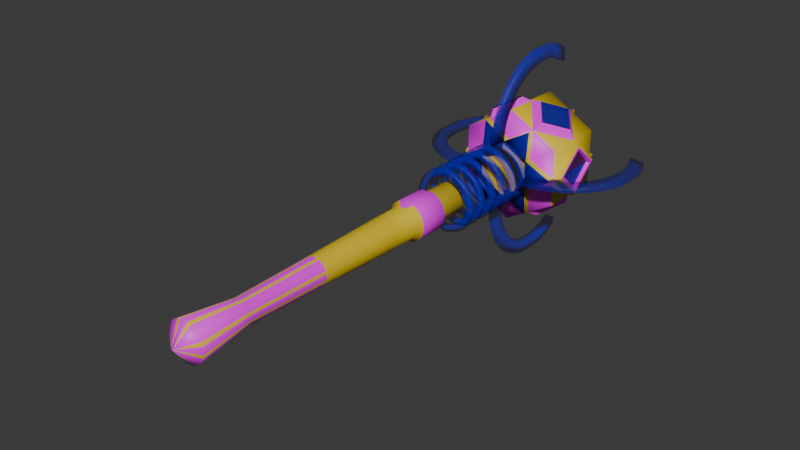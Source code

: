 # Source: healing_staff_v1.blend  (saved by Blender 4.3.34; exported with 4.5.12 LTS)
import bpy
from mathutils import Matrix  # noqa: F401  (used for matrix-valued properties, if any)

bpy.ops.wm.read_factory_settings(use_empty=True)
scene = bpy.context.scene
scene.name = 'c_claidheamohmor'

# ---- collections
col_healing_staff_1 = bpy.data.collections.new('healing_staff_1'); scene.collection.children.link(col_healing_staff_1)

# ---- images (referenced by path relative to the original .blend; pixels are not part of the script)
import os
ASSET_DIR = os.environ.get("B2B_ASSET_DIR", "")  # directory of the original .blend (textures are referenced by path, not embedded)
HERE = os.path.dirname(os.path.abspath(__file__))  # packed textures are extracted next to this script under _unpacked/

def load_image(name, relpath, width, height, colorspace="sRGB"):
    """Load a texture the original file referenced (path relative to the .blend, or extracted next to this script)."""
    p = next((c for c in (os.path.join(HERE, relpath), os.path.join(ASSET_DIR, relpath)) if relpath and os.path.exists(c)), "")
    if p:
        img = bpy.data.images.load(p, check_existing=True)
        img.name = name
    else:  # same state as the original file: an image datablock whose file is absent (Cycles renders it pink)
        img = bpy.data.images.new(name, width, height)
        img.source = "FILE"
        img.filepath = "//" + (relpath or name)
    img.colorspace_settings.name = colorspace
    return img
img_painted_wood_01_png = load_image('painted_wood_01.png', 'painted_wood_01.png', 1024, 1024, 'sRGB')

# ---- materials (node trees are filled in below, after node groups)
mat_painted_wood_01 = bpy.data.materials.new('painted_wood_01')
mat_painted_wood_01.diffuse_color = (1.0, 1.0, 1.0, 1.0)
mat_gold_player = bpy.data.materials.new('gold_player')
mat_gold_player.use_transparent_shadow = False
mat_blue = bpy.data.materials.new('blue')
mat_blue.use_transparent_shadow = False

# ---- material node trees
mat_painted_wood_01.use_nodes = True; mat_painted_wood_01.node_tree.nodes.clear()
_N = mat_painted_wood_01.node_tree.nodes; _L = mat_painted_wood_01.node_tree.links
n0 = _N.new('ShaderNodeBsdfPrincipled'); n0.name = 'Principled BSDF'; n0.location = (10, 300)
n1 = _N.new('ShaderNodeOutputMaterial'); n1.name = 'Material Output'; n1.location = (300, 300)
n2 = _N.new('ShaderNodeTexImage'); n2.name = 'Image Texture'; n2.location = (-603, 198)
n2.image = img_painted_wood_01_png
_L.new(n0.outputs[0], n1.inputs[0])
_L.new(n2.outputs[0], n0.inputs[0])
n1.is_active_output = True
mat_gold_player.use_nodes = True; mat_gold_player.node_tree.nodes.clear()
_N = mat_gold_player.node_tree.nodes; _L = mat_gold_player.node_tree.links
n0 = _N.new('ShaderNodeBsdfPrincipled'); n0.name = 'Principled BSDF'; n0.location = (10, 300)
n0.inputs[0].default_value = (0.8004, 0.5685, 0.0127, 1.0)
n1 = _N.new('ShaderNodeOutputMaterial'); n1.name = 'Material Output'; n1.location = (300, 300)
_L.new(n0.outputs[0], n1.inputs[0])
n1.is_active_output = True
mat_blue.use_nodes = True; mat_blue.node_tree.nodes.clear()
_N = mat_blue.node_tree.nodes; _L = mat_blue.node_tree.links
n0 = _N.new('ShaderNodeBsdfPrincipled'); n0.name = 'Principled BSDF'; n0.location = (10, 300)
n0.inputs[0].default_value = (0.0, 0.0, 0.8003, 1.0)
n0.inputs[4].default_value = 0.3789
n1 = _N.new('ShaderNodeOutputMaterial'); n1.name = 'Material Output'; n1.location = (300, 300)
_L.new(n0.outputs[0], n1.inputs[0])
n1.is_active_output = True

# ---- world
world_world = bpy.data.worlds.new('World'); scene.world = world_world
world_world.use_nodes = True; world_world.node_tree.nodes.clear()
_N = world_world.node_tree.nodes; _L = world_world.node_tree.links
n0 = _N.new('ShaderNodeOutputWorld'); n0.name = 'World Output'; n0.location = (300, 300)
n1 = _N.new('ShaderNodeBackground'); n1.name = 'Background'; n1.location = (10, 300)
n1.inputs[0].default_value = (0.05088, 0.05088, 0.05088, 1.0)
_L.new(n1.outputs[0], n0.inputs[0])
n0.is_active_output = True
world_world.color = (0.05088, 0.05088, 0.05088)
world_world.use_sun_shadow = False
world_world.sun_shadow_jitter_overblur = 0.0

# ---- meshes
me_healing_staff_1 = bpy.data.meshes.new('healing_staff_1')
me_healing_staff_1.from_pydata([(0.0, 1.625, 1.17), (0.198, -4.645, 0.9956), (0.2283, 1.625, 1.148), (0.3885, -4.645, 0.9378), (0.4477, 1.625, 1.081), (0.637, -10.65, 0.637), (0.7811, -14.64, 1.169), (0.9942, -14.64, 0.9942), (0.564, -4.645, 0.844), (0.65, 1.625, 0.9728), (0.9008, -10.65, 0.0), (0.7178, -4.645, 0.7178), (0.8273, 1.625, 0.8273), (0.844, -4.645, 0.564), (0.9728, 1.625, 0.65), (0.8835, -10.65, 0.1757), (1.299, -14.64, 0.538), (1.379, -14.64, 0.2743), (0.9378, -4.645, 0.3885), (1.081, 1.625, 0.4477), (0.0, -10.65, 0.9008), (0.1757, -10.65, 0.8835), (0.9956, -4.645, 0.198), (1.148, 1.625, 0.2283), (0.749, -10.65, 0.5005), (0.8323, -10.65, 0.3447), (1.015, -4.645, 0.0), (1.17, 1.625, 0.0), (0.3447, -10.65, 0.8323), (0.2743, -14.64, 1.379), (0.538, -14.64, 1.299), (0.5005, -10.65, 0.749), (1.169, -14.64, 0.7811), (1.406, -14.64, 0.0), (0.0, -14.64, 1.406), (0.4477, 6.625, 1.081), (0.65, 8.625, 0.9728), (0.4477, 8.625, 1.081), (1.17, 6.625, 0.0), (1.17, 8.625, 0.0), (0.8273, 6.625, 0.8273), (0.9728, 8.625, 0.65), (0.8273, 8.625, 0.8273), (1.342, 4.019, 0.5558), (1.424, 6.231, 0.2833), (1.342, 6.231, 0.5558), (0.2283, 6.625, 1.148), (0.5558, 6.231, 1.342), (0.8069, 4.019, 1.208), (1.027, 6.231, 1.027), (0.8069, 6.231, 1.208), (1.424, 4.019, 0.2833), (1.452, 6.231, 0.0), (0.2283, 8.625, 1.148), (1.081, 6.625, 0.4477), (1.148, 8.625, 0.2283), (1.081, 8.625, 0.4477), (0.65, 6.625, 0.9728), (0.0, 6.625, 1.17), (0.0, 8.625, 1.17), (0.9728, 6.625, 0.65), (1.027, 4.019, 1.027), (1.208, 6.231, 0.8069), (0.0, 3.625, 1.17), (0.03969, -15.64, 0.0), (0.0, -15.64, 0.0), (1.208, 4.019, 0.8069), (0.5558, 4.019, 1.342), (1.148, 6.625, 0.2283), (1.452, 4.019, 0.0), (1.17, 3.625, 0.0), (1.081, 3.625, 0.4477), (0.9728, 3.625, 0.65), (0.65, 3.625, 0.9728), (0.4477, 3.625, 1.081), (1.148, 3.625, 0.2283), (0.8273, 3.625, 0.8273), (0.2283, 3.625, 1.148), (0.0, 15.27, -0.000569), (1.853, 15.5, 0.0), (1.852, 15.5, 1.069), (3.705, 15.74, -0.000567), (1.857, 20.92, 0.0), (3.705, 20.68, -0.000569), (0.0, 15.5, 2.139), (3.705, 18.21, 2.139), (1.852, 15.74, 3.208), (3.705, 15.74, 2.139), (3.705, 20.68, 2.139), (1.852, 20.91, 1.069), (1.852, 20.68, 3.208), (0.0, 20.68, 4.278), (0.0, 18.21, 4.278), (0.0, 21.15, -0.000569), (0.0, 20.91, 2.139), (1.861, 15.24, 3.208), (0.008427, 15.0, 2.139), (1.861, 15.0, 1.069), (1.861, 15.0, 0.0), (3.713, 15.24, -0.000569), (0.0, 15.74, 4.278), (1.865, 21.42, 0.0), (1.861, 21.41, 1.069), (3.713, 21.18, -0.000569), (0.008427, 21.41, 2.139), (1.861, 21.18, 3.208), (3.948, 15.74, -0.000567), (3.948, 18.21, 2.139), (3.948, 20.68, -0.000569), (4.205, 16.13, -0.000567), (4.205, 18.21, 1.798), (4.205, 20.29, -0.000567), (4.205, 18.21, 1.496), (4.205, 19.94, -0.000567), (4.205, 16.48, -0.000567), (0.8064, 18.21, 4.39), (2.103, 19.94, 3.641), (0.6564, 18.21, 4.13), (1.953, 19.94, 3.382), (3.399, 18.21, 2.893), (2.103, 16.48, 3.641), (3.249, 18.21, 2.633), (1.953, 16.48, 3.382), (0.01195, 9.625, 0.0), (0.0, 9.625, 0.0), (0.0, -4.645, 1.015), (-0.03969, -15.64, 0.0), (-0.008427, 15.0, 2.139), (-0.008427, 21.41, 2.139), (-0.01195, 9.625, 0.0), (0.0, 6.231, 1.342), (0.0, 4.019, 1.342), (1.876, 15.21, 0.0), (3.955, 15.47, 0.0), (2.414, 11.95, 0.0), (1.852, 11.65, 0.2016), (1.892, 11.65, 0.0), (1.852, 12.25, 0.2016), (1.892, 12.25, 0.0), (2.363, 11.95, 0.3034), (1.732, 11.65, 0.5963), (1.732, 12.25, 0.5963), (2.214, 11.95, 0.796), (1.537, 11.65, 0.9601), (1.537, 12.25, 0.9601), (1.971, 11.95, 1.25), (1.276, 11.65, 1.279), (1.276, 12.25, 1.279), (1.645, 11.95, 1.648), (0.9569, 11.65, 1.541), (0.9569, 12.25, 1.541), (1.247, 11.95, 1.975), (0.5931, 11.65, 1.735), (0.5931, 12.25, 1.735), (0.7928, 11.95, 2.217), (0.1984, 11.65, 1.855), (0.1984, 12.25, 1.855), (0.3002, 11.95, 2.367), (0.0, 11.65, 1.895), (0.0, 12.25, 1.895), (0.0, 11.95, 2.417), (2.414, 10.71, 0.0), (1.852, 10.41, 0.2016), (1.892, 10.41, 0.0), (1.852, 11.02, 0.2016), (1.892, 11.02, 0.0), (2.363, 10.71, 0.3034), (1.732, 10.41, 0.5963), (1.732, 11.02, 0.5963), (2.214, 10.71, 0.796), (1.537, 10.41, 0.9601), (1.537, 11.02, 0.9601), (1.971, 10.71, 1.25), (1.276, 10.41, 1.279), (1.276, 11.02, 1.279), (1.645, 10.71, 1.648), (0.9569, 10.41, 1.541), (0.9569, 11.02, 1.541), (1.247, 10.71, 1.975), (0.5931, 10.41, 1.735), (0.5931, 11.02, 1.735), (0.7928, 10.71, 2.217), (0.1984, 10.41, 1.855), (0.1984, 11.02, 1.855), (0.3002, 10.71, 2.367), (0.0, 10.41, 1.895), (0.0, 11.02, 1.895), (0.0, 10.71, 2.417), (2.414, 13.18, 0.0), (1.852, 12.88, 0.2016), (1.892, 12.88, 0.0), (1.852, 13.48, 0.2016), (1.892, 13.48, 0.0), (2.363, 13.18, 0.3034), (1.732, 12.88, 0.5963), (1.732, 13.48, 0.5963), (2.214, 13.18, 0.796), (1.537, 12.88, 0.9601), (1.537, 13.48, 0.9601), (1.971, 13.18, 1.25), (1.276, 12.88, 1.279), (1.276, 13.48, 1.279), (1.645, 13.18, 1.648), (0.9569, 12.88, 1.541), (0.9569, 13.48, 1.541), (1.247, 13.18, 1.975), (0.5931, 12.88, 1.735), (0.5931, 13.48, 1.735), (0.7928, 13.18, 2.217), (0.1984, 12.88, 1.855), (0.1984, 13.48, 1.855), (0.3002, 13.18, 2.367), (0.0, 12.88, 1.895), (0.0, 13.48, 1.895), (0.0, 13.18, 2.417), (2.414, 9.48, 0.0), (1.892, 9.782, 0.0), (1.892, 9.179, 0.0), (0.1984, 9.782, 1.855), (0.0, 9.48, 2.417), (0.3002, 9.48, 2.367), (0.1984, 9.179, 1.855), (0.0, 9.782, 1.895), (0.0, 9.179, 1.895), (0.5931, 9.782, 1.735), (0.7928, 9.48, 2.217), (0.5931, 9.179, 1.735), (0.9569, 9.782, 1.541), (1.247, 9.48, 1.975), (0.9569, 9.179, 1.541), (1.276, 9.782, 1.279), (1.645, 9.48, 1.648), (1.276, 9.179, 1.279), (1.537, 9.782, 0.9601), (1.971, 9.48, 1.25), (1.537, 9.179, 0.9601), (1.732, 9.782, 0.5963), (2.214, 9.48, 0.796), (1.732, 9.179, 0.5963), (1.852, 9.782, 0.2016), (2.363, 9.48, 0.3034), (1.852, 9.179, 0.2016), (2.414, 14.42, 0.0), (1.852, 14.12, 0.2016), (1.892, 14.12, 0.0), (1.852, 14.72, 0.2016), (1.892, 14.72, 0.0), (2.363, 14.42, 0.3034), (1.732, 14.12, 0.5963), (1.732, 14.72, 0.5963), (2.214, 14.42, 0.796), (1.537, 14.12, 0.9601), (1.537, 14.72, 0.9601), (1.971, 14.42, 1.25), (1.276, 14.12, 1.279), (1.276, 14.72, 1.279), (1.645, 14.42, 1.648), (0.9569, 14.12, 1.541), (0.9569, 14.72, 1.541), (1.247, 14.42, 1.975), (0.5931, 14.12, 1.735), (0.5931, 14.72, 1.735), (0.7928, 14.42, 2.217), (0.1984, 14.12, 1.855), (0.1984, 14.72, 1.855), (0.3002, 14.42, 2.367), (0.0, 14.12, 1.895), (0.0, 14.72, 1.895), (0.0, 14.42, 2.417), (2.414, 8.246, 0.0), (1.892, 8.547, 0.0), (1.892, 7.944, 0.0), (5.666, 14.3, 0.0), (6.395, 21.78, 0.3985), (7.27, 22.36, 0.0), (6.395, 21.78, 0.0), (0.1984, 8.547, 1.855), (0.0, 8.246, 2.417), (0.3002, 8.246, 2.367), (0.1984, 7.944, 1.855), (0.0, 8.547, 1.895), (0.0, 7.944, 1.895), (0.5931, 8.547, 1.735), (0.7928, 8.246, 2.217), (0.5931, 7.944, 1.735), (0.9569, 8.547, 1.541), (1.247, 8.246, 1.975), (0.9569, 7.944, 1.541), (1.276, 8.547, 1.279), (1.645, 8.246, 1.648), (1.276, 7.944, 1.279), (1.537, 8.547, 0.9601), (1.971, 8.246, 1.25), (1.537, 7.944, 0.9601), (1.732, 8.547, 0.5963), (2.214, 8.246, 0.796), (1.732, 7.944, 0.5963), (1.852, 8.547, 0.2016), (2.363, 8.246, 0.3034), (1.852, 7.944, 0.2016), (7.106, 20.06, 0.3985), (7.198, 19.13, 0.3985), (7.106, 20.06, 0.0), (7.198, 19.13, 0.0), (8.138, 20.27, 0.0), (6.835, 20.95, 0.3985), (6.835, 20.95, 0.0), (7.807, 21.36, 0.0), (2.436, 13.32, 0.0), (3.365, 14.46, 0.3985), (2.436, 14.37, 0.3985), (3.365, 14.46, 0.0), (2.436, 14.37, 0.0), (3.57, 13.43, 0.0), (4.258, 14.73, 0.3985), (4.258, 14.73, 0.0), (4.661, 13.76, 0.0), (5.082, 15.17, 0.3985), (5.082, 15.17, 0.0), (5.666, 14.3, 0.0), (5.803, 15.76, 0.3985), (5.803, 15.76, 0.0), (6.547, 15.02, 0.0), (6.395, 16.49, 0.3985), (6.395, 16.49, 0.0), (7.27, 15.9, 0.0), (6.835, 17.31, 0.3985), (6.835, 17.31, 0.0), (7.807, 16.91, 0.0), (7.106, 18.2, 0.3985), (7.106, 18.2, 0.0), (8.138, 18.0, 0.0), (5.082, 15.17, 0.0), (5.082, 15.17, 0.3985), (4.661, 13.76, 0.0), (4.258, 14.73, 0.0), (4.258, 14.73, 0.3985), (3.57, 13.43, 0.0), (2.436, 14.37, 0.0), (3.365, 14.46, 0.0), (2.436, 14.37, 0.3985), (3.365, 14.46, 0.3985), (2.436, 13.32, 0.0), (7.807, 21.36, 0.0), (6.835, 20.95, 0.0), (6.835, 20.95, 0.3985), (8.138, 20.27, 0.0), (7.198, 19.13, 0.0), (7.106, 20.06, 0.0), (7.198, 19.13, 0.3985), (7.106, 20.06, 0.3985), (6.395, 21.78, 0.0), (7.27, 22.36, 0.0), (6.395, 21.78, 0.3985), (5.803, 15.76, 0.3985), (5.803, 15.76, 0.0), (6.547, 15.02, 0.0), (6.395, 16.49, 0.3985), (6.395, 16.49, 0.0), (7.27, 15.9, 0.0), (6.835, 17.31, 0.3985), (6.835, 17.31, 0.0), (7.807, 16.91, 0.0), (7.106, 18.2, 0.3985), (7.106, 18.2, 0.0), (8.138, 18.0, 0.0), (-4.172e-07, 14.3, 5.666), (-4.172e-07, 15.17, 5.082), (-0.3985, 15.17, 5.082), (-4.172e-07, 13.76, 4.661), (-4.172e-07, 14.73, 4.258), (-0.3985, 14.73, 4.258), (-4.172e-07, 13.43, 3.57), (-4.172e-07, 14.37, 2.436), (-4.172e-07, 14.46, 3.365), (-0.3985, 14.37, 2.436), (-0.3985, 14.46, 3.365), (-4.172e-07, 13.32, 2.436), (1.49e-06, 21.36, 7.807), (1.49e-06, 20.95, 6.835), (-0.3985, 20.95, 6.835), (1.49e-06, 20.27, 8.138), (1.49e-06, 19.13, 7.198), (1.49e-06, 20.06, 7.106), (-0.3985, 19.13, 7.198), (-0.3985, 20.06, 7.106), (1.49e-06, 21.78, 6.395), (1.49e-06, 22.36, 7.27), (-0.3985, 21.78, 6.395), (-0.3985, 15.76, 5.803), (-4.172e-07, 15.76, 5.803), (-4.172e-07, 15.02, 6.547), (-0.3985, 16.49, 6.395), (-4.172e-07, 16.49, 6.395), (-4.172e-07, 15.9, 7.27), (-0.3985, 17.31, 6.835), (-4.172e-07, 17.31, 6.835), (-4.172e-07, 16.91, 7.807), (-0.3985, 18.2, 7.106), (-4.172e-07, 18.2, 7.106), (-4.172e-07, 18.0, 8.138), (3.908, 18.21, 1.496), (3.908, 19.94, -0.000567), (3.908, 16.48, -0.000567), (3.813, 18.21, 1.496), (3.813, 19.94, -0.000567), (3.813, 16.48, -0.000567)], [(127, 84), (128, 94), (132, 133)], [(0, 1, 2), (2, 3, 4), (5, 6, 7), (4, 8, 9), (9, 11, 12), (12, 13, 14), (15, 16, 17), (14, 18, 19), (1, 20, 21), (19, 22, 23), (18, 24, 25), (23, 26, 27), (28, 29, 30), (8, 28, 31), (24, 7, 32), (26, 15, 10), (10, 17, 33), (13, 5, 24), (31, 30, 6), (3, 21, 28), (25, 32, 16), (22, 25, 15), (11, 31, 5), (21, 34, 29), (35, 36, 37), (40, 41, 42), (43, 44, 45), (35, 46, 47), (48, 49, 50), (51, 52, 44), (46, 37, 53), (54, 55, 56), (57, 42, 36), (58, 53, 59), (60, 56, 41), (61, 62, 49), (17, 16, 64), (16, 32, 64), (32, 7, 64), (7, 6, 64), (6, 30, 64), (30, 29, 64), (29, 34, 64), (33, 17, 64), (64, 34, 65), (66, 45, 62), (67, 50, 47), (68, 39, 55), (14, 71, 72), (4, 73, 74), (19, 75, 71), (9, 76, 73), (0, 77, 63), (23, 70, 75), (12, 72, 76), (2, 74, 77), (74, 67, 77), (50, 40, 57), (44, 38, 68), (47, 57, 35), (45, 68, 54), (49, 60, 40), (47, 46, 58, 130), (51, 71, 75), (66, 76, 72), (48, 74, 73), (62, 54, 60), (69, 75, 70), (43, 72, 71), (61, 73, 76), (78, 79, 80), (78, 80, 84), (85, 86, 87), (88, 89, 90), (83, 88, 85), (91, 92, 90), (90, 85, 88), (81, 85, 87), (83, 89, 88), (89, 82, 93), (90, 94, 91), (94, 89, 93), (95, 96, 97), (97, 98, 99), (81, 87, 80), (86, 96, 95), (86, 80, 87), (86, 100, 84), (80, 95, 97), (84, 97, 96), (80, 98, 97), (81, 97, 99), (102, 103, 101), (89, 104, 102), (90, 102, 105), (82, 102, 101), (89, 103, 102), (94, 105, 104), (105, 102, 104), (85, 106, 107), (83, 107, 108), (109, 107, 106), (110, 108, 107), (111, 112, 113), (110, 114, 112), (86, 120, 115, 92), (100, 86, 92), (116, 117, 118), (117, 121, 118), (119, 118, 121), (115, 122, 117), (120, 121, 122), (53, 37, 123), (56, 55, 123), (59, 123, 124), (42, 41, 123), (37, 36, 123), (41, 56, 123), (36, 42, 123), (55, 39, 123), (126, 65, 34), (0, 125, 1), (2, 1, 3), (5, 31, 6), (4, 3, 8), (9, 8, 11), (12, 11, 13), (15, 25, 16), (14, 13, 18), (1, 125, 20), (19, 18, 22), (18, 13, 24), (23, 22, 26), (28, 21, 29), (8, 3, 28), (24, 5, 7), (26, 22, 15), (10, 15, 17), (13, 11, 5), (31, 28, 30), (3, 1, 21), (25, 24, 32), (22, 18, 25), (11, 8, 31), (21, 20, 34), (35, 57, 36), (40, 60, 41), (43, 51, 44), (48, 61, 49), (51, 69, 52), (46, 35, 37), (54, 68, 55), (57, 40, 42), (58, 46, 53), (60, 54, 56), (61, 66, 62), (63, 77, 67, 131), (66, 43, 45), (67, 48, 50), (68, 38, 39), (14, 19, 71), (4, 9, 73), (19, 23, 75), (9, 12, 76), (0, 2, 77), (23, 27, 70), (12, 14, 72), (2, 4, 74), (50, 49, 40), (44, 52, 38), (47, 50, 57), (45, 44, 68), (49, 62, 60), (67, 47, 130, 131), (51, 43, 71), (66, 61, 76), (48, 67, 74), (62, 45, 54), (69, 51, 75), (43, 66, 72), (61, 48, 73), (86, 84, 96), (80, 86, 95), (84, 80, 97), (80, 79, 98), (81, 80, 97), (89, 94, 104), (90, 89, 102), (82, 89, 102), (89, 83, 103), (94, 90, 105), (85, 81, 106), (83, 85, 107), (109, 110, 107), (110, 111, 108), (111, 110, 112), (110, 109, 114), (85, 119, 120, 86), (116, 115, 117), (117, 122, 121), (119, 116, 118), (115, 120, 122), (120, 119, 121), (59, 53, 123), (59, 124, 129), (134, 135, 136), (136, 137, 138), (138, 139, 134), (139, 140, 135), (135, 141, 137), (137, 142, 139), (142, 143, 140), (140, 144, 141), (141, 145, 142), (145, 146, 143), (143, 147, 144), (144, 148, 145), (148, 149, 146), (146, 150, 147), (147, 151, 148), (151, 152, 149), (149, 153, 150), (150, 154, 151), (154, 155, 152), (152, 156, 153), (153, 157, 154), (157, 158, 155), (155, 159, 156), (156, 160, 157), (161, 162, 163), (163, 164, 165), (165, 166, 161), (166, 167, 162), (162, 168, 164), (164, 169, 166), (169, 170, 167), (167, 171, 168), (168, 172, 169), (172, 173, 170), (170, 174, 171), (171, 175, 172), (175, 176, 173), (173, 177, 174), (174, 178, 175), (178, 179, 176), (176, 180, 177), (177, 181, 178), (181, 182, 179), (179, 183, 180), (180, 184, 181), (184, 185, 182), (182, 186, 183), (183, 187, 184), (188, 189, 190), (190, 191, 192), (192, 193, 188), (193, 194, 189), (189, 195, 191), (191, 196, 193), (196, 197, 194), (194, 198, 195), (195, 199, 196), (199, 200, 197), (197, 201, 198), (198, 202, 199), (202, 203, 200), (200, 204, 201), (201, 205, 202), (205, 206, 203), (203, 207, 204), (204, 208, 205), (208, 209, 206), (206, 210, 207), (207, 211, 208), (211, 212, 209), (209, 213, 210), (210, 214, 211), (218, 219, 220), (221, 222, 218), (220, 223, 221), (224, 220, 225), (226, 218, 224), (225, 221, 226), (227, 225, 228), (229, 224, 227), (228, 226, 229), (230, 228, 231), (232, 227, 230), (231, 229, 232), (233, 231, 234), (235, 230, 233), (234, 232, 235), (236, 234, 237), (238, 233, 236), (237, 235, 238), (239, 237, 240), (241, 236, 239), (240, 238, 241), (216, 240, 215), (217, 239, 216), (215, 241, 217), (242, 243, 244), (244, 245, 246), (246, 247, 242), (247, 248, 243), (243, 249, 245), (245, 250, 247), (250, 251, 248), (248, 252, 249), (249, 253, 250), (253, 254, 251), (251, 255, 252), (252, 256, 253), (256, 257, 254), (254, 258, 255), (255, 259, 256), (259, 260, 257), (257, 261, 258), (258, 262, 259), (262, 263, 260), (260, 264, 261), (261, 265, 262), (265, 266, 263), (263, 267, 264), (264, 268, 265), (273, 274, 275), (276, 277, 278), (279, 280, 276), (278, 281, 279), (282, 278, 283), (284, 276, 282), (283, 279, 284), (285, 283, 286), (287, 282, 285), (286, 284, 287), (288, 286, 289), (290, 285, 288), (289, 287, 290), (291, 289, 292), (293, 288, 291), (292, 290, 293), (294, 292, 295), (296, 291, 294), (295, 293, 296), (297, 295, 298), (299, 294, 297), (298, 296, 299), (270, 298, 269), (271, 297, 270), (269, 299, 271), (301, 302, 303), (304, 305, 300), (300, 306, 302), (307, 273, 305), (305, 275, 306), (308, 309, 310), (310, 311, 312), (313, 314, 309), (309, 315, 311), (316, 317, 314), (314, 318, 315), (319, 320, 317), (317, 321, 318), (322, 323, 320), (320, 324, 321), (325, 326, 323), (323, 327, 324), (328, 329, 326), (326, 330, 327), (331, 301, 329), (329, 303, 330), (356, 357, 354), (340, 338, 342), (360, 364, 361), (342, 341, 340), (350, 344, 348), (349, 348, 347), (310, 312, 308), (354, 358, 355), (349, 350, 348), (333, 355, 332), (346, 345, 350), (345, 351, 344), (341, 335, 339), (134, 139, 135), (136, 135, 137), (138, 137, 139), (139, 142, 140), (135, 140, 141), (137, 141, 142), (142, 145, 143), (140, 143, 144), (141, 144, 145), (145, 148, 146), (143, 146, 147), (144, 147, 148), (148, 151, 149), (146, 149, 150), (147, 150, 151), (151, 154, 152), (149, 152, 153), (150, 153, 154), (154, 157, 155), (152, 155, 156), (153, 156, 157), (157, 160, 158), (155, 158, 159), (156, 159, 160), (161, 166, 162), (163, 162, 164), (165, 164, 166), (166, 169, 167), (162, 167, 168), (164, 168, 169), (169, 172, 170), (167, 170, 171), (168, 171, 172), (172, 175, 173), (170, 173, 174), (171, 174, 175), (175, 178, 176), (173, 176, 177), (174, 177, 178), (178, 181, 179), (176, 179, 180), (177, 180, 181), (181, 184, 182), (179, 182, 183), (180, 183, 184), (184, 187, 185), (182, 185, 186), (183, 186, 187), (188, 193, 189), (190, 189, 191), (192, 191, 193), (193, 196, 194), (189, 194, 195), (191, 195, 196), (196, 199, 197), (194, 197, 198), (195, 198, 199), (199, 202, 200), (197, 200, 201), (198, 201, 202), (202, 205, 203), (200, 203, 204), (201, 204, 205), (205, 208, 206), (203, 206, 207), (204, 207, 208), (208, 211, 209), (206, 209, 210), (207, 210, 211), (211, 214, 212), (209, 212, 213), (210, 213, 214), (218, 222, 219), (221, 223, 222), (220, 219, 223), (224, 218, 220), (226, 221, 218), (225, 220, 221), (227, 224, 225), (229, 226, 224), (228, 225, 226), (230, 227, 228), (232, 229, 227), (231, 228, 229), (233, 230, 231), (235, 232, 230), (234, 231, 232), (236, 233, 234), (238, 235, 233), (237, 234, 235), (239, 236, 237), (241, 238, 236), (240, 237, 238), (216, 239, 240), (217, 241, 239), (215, 240, 241), (242, 247, 243), (244, 243, 245), (246, 245, 247), (247, 250, 248), (243, 248, 249), (245, 249, 250), (250, 253, 251), (248, 251, 252), (249, 252, 253), (253, 256, 254), (251, 254, 255), (252, 255, 256), (256, 259, 257), (254, 257, 258), (255, 258, 259), (259, 262, 260), (257, 260, 261), (258, 261, 262), (262, 265, 263), (260, 263, 264), (261, 264, 265), (265, 268, 266), (263, 266, 267), (264, 267, 268), (276, 280, 277), (279, 281, 280), (278, 277, 281), (282, 276, 278), (284, 279, 276), (283, 278, 279), (285, 282, 283), (287, 284, 282), (286, 283, 284), (288, 285, 286), (290, 287, 285), (289, 286, 287), (291, 288, 289), (293, 290, 288), (292, 289, 290), (294, 291, 292), (296, 293, 291), (295, 292, 293), (297, 294, 295), (299, 296, 294), (298, 295, 296), (270, 297, 298), (271, 299, 297), (269, 298, 299), (301, 300, 302), (304, 307, 305), (300, 305, 306), (307, 274, 273), (305, 273, 275), (308, 313, 309), (310, 309, 311), (313, 316, 314), (309, 314, 315), (316, 319, 317), (314, 317, 318), (319, 322, 320), (317, 320, 321), (322, 325, 323), (320, 323, 324), (325, 328, 326), (323, 326, 327), (328, 331, 329), (326, 329, 330), (329, 301, 303), (359, 360, 357), (363, 347, 364), (362, 363, 360), (340, 339, 338), (353, 352, 351), (334, 333, 336), (357, 361, 358), (272, 354, 333), (301, 304, 300), (365, 349, 363), (343, 353, 345), (337, 336, 341), (336, 332, 335), (301, 331, 304), (406, 405, 404), (120, 119, 116, 115), (346, 343, 345), (350, 345, 344), (343, 352, 353), (345, 353, 351), (342, 337, 341), (340, 341, 339), (337, 334, 336), (341, 336, 335), (334, 272, 333), (336, 333, 332), (272, 356, 354), (333, 354, 355), (356, 359, 357), (354, 357, 358), (359, 362, 360), (357, 360, 361), (362, 365, 363), (360, 363, 364), (363, 349, 347), (349, 346, 350), (349, 365, 346), (391, 392, 389), (375, 373, 377), (395, 399, 396), (377, 376, 375), (385, 379, 383), (384, 383, 382), (389, 393, 390), (384, 385, 383), (368, 390, 367), (381, 380, 385), (380, 386, 379), (376, 370, 374), (394, 395, 392), (398, 382, 399), (397, 398, 395), (375, 374, 373), (388, 387, 386), (369, 368, 371), (392, 396, 393), (366, 389, 368), (400, 384, 398), (378, 388, 380), (372, 371, 376), (371, 367, 370), (381, 378, 380), (385, 380, 379), (378, 387, 388), (380, 388, 386), (377, 372, 376), (375, 376, 374), (372, 369, 371), (376, 371, 370), (369, 366, 368), (371, 368, 367), (366, 391, 389), (368, 389, 390), (391, 394, 392), (389, 392, 393), (394, 397, 395), (392, 395, 396), (397, 400, 398), (395, 398, 399), (398, 384, 382), (384, 381, 385), (384, 400, 381), (81, 80, 79), (403, 402, 401), (112, 114, 403, 401), (113, 112, 401, 402), (401, 403, 406, 404), (402, 401, 404, 405), (82, 89, 83), (94, 90, 89), (116, 119, 85, 90), (92, 115, 116, 90)])
me_healing_staff_1.polygons.foreach_set('use_smooth', [1, 1, 1, 1, 1, 1, 1, 1, 1, 1, 1, 1, 1, 1, 1, 1, 1, 1, 1, 1, 1, 1, 1, 1, 1, 1, 1, 1, 1, 1, 1, 1, 1, 1, 1, 1, 1, 1, 1, 1, 1, 1, 1, 1, 1, 1, 1, 1, 1, 1, 1, 1, 1, 1, 1, 1, 1, 1, 1, 1, 1, 1, 1, 1, 1, 1, 1, 1, 1, 1, 1, 1, 1, 1, 1, 1, 1, 1, 1, 1, 1, 1, 1, 1, 1, 1, 1, 1, 1, 1, 1, 1, 1, 1, 1, 1, 1, 1, 1, 1, 1, 1, 1, 1, 1, 0, 1, 1, 1, 1, 1, 1, 1, 1, 1, 1, 1, 1, 1, 1, 1, 1, 1, 1, 1, 1, 1, 1, 1, 1, 1, 1, 1, 1, 1, 1, 1, 1, 1, 1, 1, 1, 1, 1, 1, 1, 1, 1, 1, 1, 1, 1, 1, 1, 1, 1, 1, 1, 1, 1, 1, 1, 1, 1, 1, 1, 1, 1, 1, 1, 1, 1, 1, 1, 1, 1, 1, 1, 1, 1, 1, 1, 1, 1, 1, 1, 1, 1, 1, 1, 1, 1, 1, 1, 1, 1, 1, 0, 1, 1, 1, 1, 1, 1, 1, 1, 1, 1, 1, 1, 1, 1, 1, 1, 1, 1, 1, 1, 1, 1, 1, 1, 1, 1, 1, 1, 1, 1, 1, 1, 1, 1, 1, 1, 1, 1, 1, 1, 1, 1, 1, 1, 1, 1, 1, 1, 1, 1, 1, 1, 1, 1, 1, 1, 1, 1, 1, 1, 1, 1, 1, 1, 1, 1, 1, 1, 1, 1, 1, 1, 1, 1, 1, 1, 1, 1, 1, 1, 1, 1, 1, 1, 1, 1, 1, 1, 1, 1, 1, 1, 1, 1, 1, 1, 1, 1, 1, 1, 1, 1, 1, 1, 1, 1, 1, 1, 1, 1, 1, 1, 1, 1, 1, 1, 1, 1, 1, 1, 1, 1, 1, 1, 1, 1, 1, 1, 1, 1, 1, 1, 1, 1, 1, 1, 1, 1, 1, 1, 1, 1, 1, 1, 1, 1, 1, 1, 1, 1, 1, 1, 1, 1, 1, 1, 1, 1, 1, 1, 1, 1, 1, 1, 1, 1, 1, 1, 1, 1, 1, 1, 1, 1, 1, 1, 1, 1, 1, 1, 1, 1, 1, 1, 1, 1, 1, 1, 1, 1, 1, 1, 1, 1, 1, 1, 1, 1, 1, 1, 1, 1, 1, 1, 1, 1, 1, 1, 1, 1, 1, 1, 1, 1, 1, 1, 1, 1, 1, 1, 1, 1, 1, 1, 1, 1, 1, 1, 1, 1, 1, 1, 1, 1, 1, 1, 1, 1, 1, 1, 1, 1, 1, 1, 1, 1, 1, 1, 1, 1, 1, 1, 1, 1, 1, 1, 1, 1, 1, 1, 1, 1, 1, 1, 1, 1, 1, 1, 1, 1, 1, 1, 1, 1, 1, 1, 1, 1, 1, 1, 1, 1, 1, 1, 1, 1, 1, 1, 1, 1, 1, 1, 1, 1, 1, 1, 1, 1, 1, 1, 1, 1, 1, 1, 1, 1, 1, 1, 1, 1, 1, 1, 1, 1, 1, 1, 1, 1, 1, 1, 1, 1, 1, 1, 1, 1, 1, 1, 1, 1, 1, 1, 1, 1, 1, 1, 1, 1, 1, 1, 1, 1, 1, 1, 1, 1, 1, 1, 1, 1, 1, 1, 1, 1, 1, 1, 1, 1, 1, 1, 1, 1, 1, 1, 1, 0, 1, 1, 1, 1, 1, 1, 1, 1, 1, 1, 1, 1, 1, 1, 1, 1, 1, 1, 1, 1, 1, 1, 1, 1, 1, 1, 1, 1, 1, 1, 1, 1, 1, 1, 1, 1, 1, 1, 1, 1, 1, 1, 1, 1, 1, 1, 1, 1, 1, 1, 1, 1, 1, 1, 1, 1, 1, 1, 1, 1, 1, 1, 1, 1, 1, 1, 1, 1, 1, 1, 1, 1, 1, 0, 0, 0])
me_healing_staff_1.polygons.foreach_set('material_index', [1, 1, 0, 1, 1, 1, 1, 1, 0, 1, 0, 1, 1, 0, 0, 0, 0, 0, 0, 1, 0, 1, 0, 0, 1, 1, 0, 1, 0, 0, 1, 1, 1, 1, 1, 0, 1, 0, 0, 0, 0, 1, 0, 0, 0, 0, 0, 1, 1, 1, 1, 1, 1, 1, 1, 1, 1, 1, 1, 1, 1, 1, 0, 1, 1, 1, 1, 1, 1, 1, 1, 1, 1, 0, 1, 1, 1, 1, 0, 1, 0, 1, 2, 2, 0, 1, 0, 0, 1, 1, 1, 1, 2, 1, 1, 1, 1, 1, 2, 1, 1, 1, 1, 0, 0, 0, 1, 1, 1, 1, 1, 1, 1, 1, 1, 1, 1, 1, 1, 1, 0, 1, 1, 0, 1, 1, 1, 1, 1, 0, 1, 0, 1, 1, 0, 0, 0, 0, 0, 0, 1, 0, 1, 0, 0, 1, 1, 0, 0, 0, 1, 1, 1, 1, 1, 0, 0, 0, 0, 1, 1, 1, 1, 1, 1, 1, 1, 1, 1, 1, 1, 1, 1, 0, 1, 1, 1, 1, 1, 1, 1, 1, 1, 1, 1, 1, 1, 1, 1, 1, 1, 1, 1, 1, 1, 0, 0, 0, 1, 1, 1, 1, 1, 1, 1, 2, 2, 2, 2, 2, 2, 2, 2, 2, 2, 2, 2, 2, 2, 2, 2, 2, 2, 2, 2, 2, 2, 2, 2, 2, 2, 2, 2, 2, 2, 2, 2, 2, 2, 2, 2, 2, 2, 2, 2, 2, 2, 2, 2, 2, 2, 2, 2, 2, 2, 2, 2, 2, 2, 2, 2, 2, 2, 2, 2, 2, 2, 2, 2, 2, 2, 2, 2, 2, 2, 2, 2, 2, 2, 2, 2, 2, 2, 2, 2, 2, 2, 2, 2, 2, 2, 2, 2, 2, 2, 2, 2, 2, 2, 2, 2, 2, 2, 2, 2, 2, 2, 2, 2, 2, 2, 2, 2, 2, 2, 2, 2, 2, 2, 2, 2, 2, 2, 2, 2, 2, 2, 2, 2, 2, 2, 2, 2, 2, 2, 2, 2, 2, 2, 2, 2, 2, 2, 2, 2, 2, 2, 2, 2, 2, 2, 2, 2, 2, 2, 2, 2, 2, 2, 2, 2, 2, 2, 2, 2, 2, 2, 2, 2, 2, 2, 2, 2, 2, 2, 2, 2, 2, 2, 2, 2, 2, 2, 2, 2, 2, 2, 2, 2, 2, 2, 2, 2, 2, 2, 2, 2, 2, 2, 2, 2, 2, 2, 2, 2, 2, 2, 2, 2, 2, 2, 2, 2, 2, 2, 2, 2, 2, 2, 2, 2, 2, 2, 2, 2, 2, 2, 2, 2, 2, 2, 2, 2, 2, 2, 2, 2, 2, 2, 2, 2, 2, 2, 2, 2, 2, 2, 2, 2, 2, 2, 2, 2, 2, 2, 2, 2, 2, 2, 2, 2, 2, 2, 2, 2, 2, 2, 2, 2, 2, 2, 2, 2, 2, 2, 2, 2, 2, 2, 2, 2, 2, 2, 2, 2, 2, 2, 2, 2, 2, 2, 2, 2, 2, 2, 2, 2, 2, 2, 2, 2, 2, 2, 2, 2, 2, 2, 2, 2, 2, 2, 2, 2, 2, 2, 2, 2, 2, 2, 2, 2, 2, 2, 2, 2, 2, 2, 2, 2, 2, 2, 2, 2, 2, 2, 2, 2, 2, 2, 2, 2, 2, 2, 2, 2, 2, 2, 2, 2, 2, 2, 2, 2, 2, 2, 2, 2, 2, 2, 2, 2, 2, 1, 2, 2, 2, 2, 2, 2, 2, 2, 2, 2, 2, 2, 2, 2, 2, 2, 2, 2, 2, 2, 2, 2, 2, 2, 2, 2, 2, 2, 2, 2, 2, 2, 2, 2, 2, 2, 2, 2, 2, 2, 2, 2, 2, 2, 2, 2, 2, 2, 2, 2, 2, 2, 2, 2, 2, 2, 2, 2, 2, 2, 2, 2, 2, 2, 2, 2, 2, 1, 2, 0, 0, 0, 0, 1, 1, 0, 0])
_uv = me_healing_staff_1.uv_layers.new(name='Float2')
_uv.uv.foreach_set('vector', [0.0, 0.0, 0.0, 0.0, 0.0, 0.0, 0.0, 0.0, 0.0, 0.0, 0.0, 0.0, 0.2981, 0.5398, 0.2981, 0.5398, 0.2981, 0.5398, 0.0, 0.0, 0.0, 0.0, 0.0, 0.0, 0.0, 0.0, 0.0, 0.0, 0.0, 0.0, 0.0, 0.0, 0.0, 0.0, 0.0, 0.0, 0.0, 0.0, 0.0, 0.0, 0.0, 0.0, 0.0, 0.0, 0.0, 0.0, 0.0, 0.0, 0.2981, 0.5398, 0.2981, 0.5398, 0.2981, 0.5398, 0.0, 0.0, 0.0, 0.0, 0.0, 0.0, 0.2981, 0.5398, 0.2981, 0.5398, 0.2981, 0.5398, 0.0, 0.0, 0.0, 0.0, 0.0, 0.0, 0.0, 0.0, 0.0, 0.0, 0.0, 0.0, 0.2981, 0.5398, 0.2981, 0.5398, 0.2981, 0.5398, 0.2981, 0.5398, 0.2981, 0.5398, 0.2981, 0.5398, 0.2981, 0.5398, 0.2981, 0.5398, 0.2981, 0.5398, 0.2981, 0.5398, 0.2981, 0.5398, 0.2981, 0.5398, 0.2981, 0.5398, 0.2981, 0.5398, 0.2981, 0.5398, 0.2981, 0.5398, 0.2981, 0.5398, 0.2981, 0.5398, 0.0, 0.0, 0.0, 0.0, 0.0, 0.0, 0.2981, 0.5398, 0.2981, 0.5398, 0.2981, 0.5398, 0.0, 0.0, 0.0, 0.0, 0.0, 0.0, 0.2981, 0.5398, 0.2981, 0.5398, 0.2981, 0.5398, 0.2981, 0.5398, 0.2981, 0.5398, 0.2981, 0.5398, 0.0, 0.0, 0.0, 0.0, 0.0, 0.0, 0.0, 0.0, 0.0, 0.0, 0.0, 0.0, 0.2981, 0.5398, 0.2981, 0.5398, 0.2981, 0.5398, 0.0, 0.0, 0.0, 0.0, 0.0, 0.0, 0.2981, 0.5398, 0.2981, 0.5398, 0.2981, 0.5398, 0.2981, 0.5398, 0.2981, 0.5398, 0.2981, 0.5398, 0.0, 0.0, 0.0, 0.0, 0.0, 0.0, 0.0, 0.0, 0.0, 0.0, 0.0, 0.0, 0.0, 0.0, 0.0, 0.0, 0.0, 0.0, 0.0, 0.0, 0.0, 0.0, 0.0, 0.0, 0.0, 0.0, 0.0, 0.0, 0.0, 0.0, 0.2981, 0.5398, 0.2981, 0.5398, 0.2981, 0.5398, 0.0, 0.0, 0.0, 0.0, 0.0, 0.0, 0.2981, 0.5398, 0.2981, 0.5398, 0.2981, 0.5398, 0.2981, 0.5398, 0.2981, 0.5398, 0.2981, 0.5398, 0.2981, 0.5398, 0.2981, 0.5398, 0.2981, 0.5398, 0.2981, 0.5398, 0.2981, 0.5398, 0.2981, 0.5398, 0.0, 0.0, 0.0, 0.0, 0.0, 0.0, 0.2981, 0.5398, 0.2981, 0.5398, 0.2981, 0.5398, 0.2981, 0.5398, 0.2981, 0.5398, 0.2981, 0.5398, 0.2981, 0.5398, 0.2981, 0.5398, 0.2981, 0.5398, 0.2981, 0.5398, 0.2981, 0.5398, 0.2981, 0.5398, 0.2981, 0.5398, 0.2981, 0.5398, 0.2981, 0.5398, 0.0, 0.0, 0.0, 0.0, 0.0, 0.0, 0.0, 0.0, 0.0, 0.0, 0.0, 0.0, 0.0, 0.0, 0.0, 0.0, 0.0, 0.0, 0.0, 0.0, 0.0, 0.0, 0.0, 0.0, 0.0, 0.0, 0.0, 0.0, 0.0, 0.0, 0.0, 0.0, 0.0, 0.0, 0.0, 0.0, 0.0, 0.0, 0.0, 0.0, 0.0, 0.0, 0.0, 0.0, 0.0, 0.0, 0.0, 0.0, 0.0, 0.0, 0.0, 0.0, 0.0, 0.0, 0.0, 0.0, 0.0, 0.0, 0.0, 0.0, 0.0, 0.0, 0.0, 0.0, 0.0, 0.0, 0.0, 0.0, 0.0, 0.0, 0.0, 0.0, 0.0, 0.0, 0.0, 0.0, 0.0, 0.0, 0.0, 0.0, 0.0, 0.0, 0.0, 0.0, 0.0, 0.0, 0.0, 0.0, 0.0, 0.0, 0.2981, 0.5398, 0.2981, 0.5398, 0.2981, 0.5398, 0.2981, 0.5398, 0.0, 0.0, 0.0, 0.0, 0.0, 0.0, 0.0, 0.0, 0.0, 0.0, 0.0, 0.0, 0.0, 0.0, 0.0, 0.0, 0.0, 0.0, 0.0, 0.0, 0.0, 0.0, 0.0, 0.0, 0.0, 0.0, 0.0, 0.0, 0.0, 0.0, 0.0, 0.0, 0.0, 0.0, 0.0, 0.0, 0.0, 0.0, 0.0, 0.0, 0.0, 0.0, 0.0, 0.0, 0.0, 0.0, 0.0, 0.0, 0.0, 0.0, 0.0, 0.0, 0.0, 0.0, 0.0, 0.0, 0.0, 0.0, 0.0, 0.0, 0.2981, 0.5398, 0.2981, 0.5398, 0.2981, 0.5398, 0.0, 0.0, 0.0, 0.0, 0.0, 0.0, 0.0, 0.0, 0.0, 0.0, 0.0, 0.0, 0.0, 0.0, 0.0, 0.0, 0.0, 0.0, 0.0, 0.0, 0.0, 0.0, 0.0, 0.0, 0.2981, 0.5398, 0.2981, 0.5398, 0.2981, 0.5398, 0.0, 0.0, 0.0, 0.0, 0.0, 0.0, 0.2981, 0.5398, 0.2981, 0.5398, 0.2981, 0.5398, 0.0, 0.0, 0.0, 0.0, 0.0, 0.0, 0.0, 0.0, 0.0, 0.0, 0.0, 0.0, 0.0, 0.0, 0.0, 0.0, 0.0, 0.0, 0.2981, 0.5398, 0.2981, 0.5398, 0.2981, 0.5398, 0.0, 0.0, 0.0, 0.0, 0.0, 0.0, 0.2981, 0.5398, 0.2981, 0.5398, 0.2981, 0.5398, 0.2981, 0.5398, 0.2981, 0.5398, 0.2981, 0.5398, 0.0, 0.0, 0.0, 0.0, 0.0, 0.0, 0.0, 0.0, 0.0, 0.0, 0.0, 0.0, 0.0, 0.0, 0.0, 0.0, 0.0, 0.0, 0.0, 0.0, 0.0, 0.0, 0.0, 0.0, 0.0, 0.0, 0.0, 0.0, 0.0, 0.0, 0.0, 0.0, 0.0, 0.0, 0.0, 0.0, 0.0, 0.0, 0.0, 0.0, 0.0, 0.0, 0.0, 0.0, 0.0, 0.0, 0.0, 0.0, 0.0, 0.0, 0.0, 0.0, 0.0, 0.0, 0.0, 0.0, 0.0, 0.0, 0.0, 0.0, 0.0, 0.0, 0.0, 0.0, 0.0, 0.0, 0.0, 0.0, 0.0, 0.0, 0.0, 0.0, 0.0, 0.0, 0.0, 0.0, 0.0, 0.0, 0.0, 0.0, 0.0, 0.0, 0.0, 0.0, 0.0, 0.0, 0.0, 0.0, 0.0, 0.0, 0.2981, 0.5398, 0.2981, 0.5398, 0.2981, 0.5398, 0.2981, 0.5398, 0.2981, 0.5398, 0.2981, 0.5398, 0.2981, 0.5398, 0.2981, 0.5398, 0.2981, 0.5398, 0.2981, 0.5398, 0.0, 0.0, 0.0, 0.0, 0.0, 0.0, 0.0, 0.0, 0.0, 0.0, 0.0, 0.0, 0.0, 0.0, 0.0, 0.0, 0.0, 0.0, 0.0, 0.0, 0.0, 0.0, 0.0, 0.0, 0.0, 0.0, 0.0, 0.0, 0.0, 0.0, 0.0, 0.0, 0.0, 0.0, 0.0, 0.0, 0.0, 0.0, 0.0, 0.0, 0.0, 0.0, 0.0, 0.0, 0.0, 0.0, 0.0, 0.0, 0.0, 0.0, 0.0, 0.0, 0.0, 0.0, 0.0, 0.0, 0.0, 0.0, 0.0, 0.0, 0.0, 0.0, 0.0, 0.0, 0.0, 0.0, 0.0, 0.0, 0.0, 0.0, 0.0, 0.0, 0.0, 0.0, 0.0, 0.0, 0.0, 0.0, 0.0, 0.0, 0.0, 0.0, 0.0, 0.0, 0.2981, 0.5398, 0.2981, 0.5398, 0.2981, 0.5398, 0.0, 0.0, 0.0, 0.0, 0.0, 0.0, 0.0, 0.0, 0.0, 0.0, 0.0, 0.0, 0.2981, 0.5398, 0.2981, 0.5398, 0.2981, 0.5398, 0.0, 0.0, 0.0, 0.0, 0.0, 0.0, 0.0, 0.0, 0.0, 0.0, 0.0, 0.0, 0.0, 0.0, 0.0, 0.0, 0.0, 0.0, 0.0, 0.0, 0.0, 0.0, 0.0, 0.0, 0.0, 0.0, 0.0, 0.0, 0.0, 0.0, 0.2981, 0.5398, 0.2981, 0.5398, 0.2981, 0.5398, 0.0, 0.0, 0.0, 0.0, 0.0, 0.0, 0.2981, 0.5398, 0.2981, 0.5398, 0.2981, 0.5398, 0.0, 0.0, 0.0, 0.0, 0.0, 0.0, 0.0, 0.0, 0.0, 0.0, 0.0, 0.0, 0.2981, 0.5398, 0.2981, 0.5398, 0.2981, 0.5398, 0.2981, 0.5398, 0.2981, 0.5398, 0.2981, 0.5398, 0.2981, 0.5398, 0.2981, 0.5398, 0.2981, 0.5398, 0.2981, 0.5398, 0.2981, 0.5398, 0.2981, 0.5398, 0.2981, 0.5398, 0.2981, 0.5398, 0.2981, 0.5398, 0.2981, 0.5398, 0.2981, 0.5398, 0.2981, 0.5398, 0.0, 0.0, 0.0, 0.0, 0.0, 0.0, 0.2981, 0.5398, 0.2981, 0.5398, 0.2981, 0.5398, 0.0, 0.0, 0.0, 0.0, 0.0, 0.0, 0.2981, 0.5398, 0.2981, 0.5398, 0.2981, 0.5398, 0.2981, 0.5398, 0.2981, 0.5398, 0.2981, 0.5398, 0.0, 0.0, 0.0, 0.0, 0.0, 0.0, 0.0, 0.0, 0.0, 0.0, 0.0, 0.0, 0.2981, 0.5398, 0.2981, 0.5398, 0.2981, 0.5398, 0.2981, 0.5398, 0.2981, 0.5398, 0.2981, 0.5398, 0.2981, 0.5398, 0.2981, 0.5398, 0.2981, 0.5398, 0.0, 0.0, 0.0, 0.0, 0.0, 0.0, 0.0, 0.0, 0.0, 0.0, 0.0, 0.0, 0.0, 0.0, 0.0, 0.0, 0.0, 0.0, 0.0, 0.0, 0.0, 0.0, 0.0, 0.0, 0.0, 0.0, 0.0, 0.0, 0.0, 0.0, 0.2981, 0.5398, 0.2981, 0.5398, 0.2981, 0.5398, 0.2981, 0.5398, 0.2981, 0.5398, 0.2981, 0.5398, 0.2981, 0.5398, 0.2981, 0.5398, 0.2981, 0.5398, 0.2981, 0.5398, 0.2981, 0.5398, 0.2981, 0.5398, 0.2981, 0.5398, 0.0, 0.0, 0.0, 0.0, 0.0, 0.0, 0.0, 0.0, 0.0, 0.0, 0.0, 0.0, 0.0, 0.0, 0.0, 0.0, 0.0, 0.0, 0.0, 0.0, 0.0, 0.0, 0.0, 0.0, 0.0, 0.0, 0.0, 0.0, 0.0, 0.0, 0.0, 0.0, 0.0, 0.0, 0.0, 0.0, 0.0, 0.0, 0.0, 0.0, 0.0, 0.0, 0.0, 0.0, 0.0, 0.0, 0.0, 0.0, 0.0, 0.0, 0.0, 0.0, 0.0, 0.0, 0.0, 0.0, 0.0, 0.0, 0.0, 0.0, 0.0, 0.0, 0.0, 0.0, 0.0, 0.0, 0.0, 0.0, 0.0, 0.0, 0.0, 0.0, 0.0, 0.0, 0.0, 0.0, 0.0, 0.0, 0.0, 0.0, 0.0, 0.0, 0.0, 0.0, 0.2981, 0.5398, 0.2981, 0.5398, 0.2981, 0.5398, 0.2981, 0.5398, 0.0, 0.0, 0.0, 0.0, 0.0, 0.0, 0.0, 0.0, 0.0, 0.0, 0.0, 0.0, 0.0, 0.0, 0.0, 0.0, 0.0, 0.0, 0.0, 0.0, 0.0, 0.0, 0.0, 0.0, 0.0, 0.0, 0.0, 0.0, 0.0, 0.0, 0.0, 0.0, 0.0, 0.0, 0.0, 0.0, 0.0, 0.0, 0.0, 0.0, 0.0, 0.0, 0.0, 0.0, 0.0, 0.0, 0.0, 0.0, 0.0, 0.0, 0.0, 0.0, 0.0, 0.0, 0.0, 0.0, 0.0, 0.0, 0.0, 0.0, 0.0, 0.0, 0.0, 0.0, 0.0, 0.0, 0.0, 0.0, 0.0, 0.0, 0.0, 0.0, 0.0, 0.0, 0.0, 0.0, 0.0, 0.0, 0.0, 0.0, 0.0, 0.0, 0.0, 0.0, 0.0, 0.0, 0.0, 0.0, 0.0, 0.0, 0.0, 0.0, 0.0, 0.0, 0.0, 0.0, 0.0, 0.0, 0.0, 0.0, 0.0, 0.0, 0.0, 0.0, 0.0, 0.0, 0.0, 0.0, 0.0, 0.0, 0.0, 0.0, 0.0, 0.0, 0.0, 0.0, 0.0, 0.0, 0.0, 0.0, 0.0, 0.0, 0.0, 0.0, 0.0, 0.0, 0.2981, 0.5398, 0.2981, 0.5398, 0.2981, 0.5398, 0.2981, 0.5398, 0.2981, 0.5398, 0.2981, 0.5398, 0.2981, 0.5398, 0.2981, 0.5398, 0.2981, 0.5398, 0.2981, 0.5398, 0.0, 0.0, 0.0, 0.0, 0.0, 0.0, 0.0, 0.0, 0.0, 0.0, 0.0, 0.0, 0.0, 0.0, 0.0, 0.0, 0.0, 0.0, 0.0, 0.0, 0.0, 0.0, 0.0, 0.0, 0.0, 0.0, 0.0, 0.0, 0.0, 0.0, 0.0, 0.0, 0.0, 0.0, 0.0, 0.0, 0.0, 0.0, 0.0, 0.0, 0.0, 0.0, 0.0, 0.0, 0.0, 0.0, 0.0, 0.0, 0.0, 0.0, 0.0, 0.0, 0.0, 0.0, 0.0, 0.0, 0.0, 0.0, 0.0, 0.0, 0.0, 0.0, 0.0, 0.0, 0.0, 0.0, 0.0, 0.0, 0.0, 0.0, 0.0, 0.0, 0.0, 0.0, 0.0, 0.0, 0.0, 0.0, 0.0, 0.0, 0.0, 0.0, 0.0, 0.0, 0.0, 0.0, 0.0, 0.0, 0.0, 0.0, 0.0, 0.0, 0.0, 0.0, 0.0, 0.0, 0.0, 0.0, 0.0, 0.0, 0.0, 0.0, 0.0, 0.0, 0.0, 0.0, 0.0, 0.0, 0.0, 0.0, 0.0, 0.0, 0.0, 0.0, 0.0, 0.0, 0.0, 0.0, 0.0, 0.0, 0.0, 0.0, 0.0, 0.0, 0.0, 0.0, 0.0, 0.0, 0.0, 0.0, 0.0, 0.0, 0.0, 0.0, 0.0, 0.0, 0.0, 0.0, 0.0, 0.0, 0.0, 0.0, 0.0, 0.0, 0.0, 0.0, 0.0, 0.0, 0.0, 0.0, 0.0, 0.0, 0.0, 0.0, 0.0, 0.0, 0.0, 0.0, 0.0, 0.0, 0.0, 0.0, 0.0, 0.0, 0.0, 0.0, 0.0, 0.0, 0.0, 0.0, 0.0, 0.0, 0.0, 0.0, 0.0, 0.0, 0.0, 0.0, 0.0, 0.0, 0.0, 0.0, 0.0, 0.0, 0.0, 0.0, 0.0, 0.0, 0.0, 0.0, 0.0, 0.0, 0.0, 0.0, 0.0, 0.0, 0.0, 0.0, 0.0, 0.0, 0.0, 0.0, 0.0, 0.0, 0.0, 0.0, 0.0, 0.0, 0.0, 0.0, 0.0, 0.0, 0.0, 0.0, 0.0, 0.0, 0.0, 0.0, 0.0, 0.0, 0.0, 0.0, 0.0, 0.0, 0.0, 0.0, 0.0, 0.0, 0.0, 0.0, 0.0, 0.0, 0.0, 0.0, 0.0, 0.0, 0.0, 0.0, 0.0, 0.0, 0.0, 0.0, 0.0, 0.0, 0.0, 0.0, 0.0, 0.0, 0.0, 0.0, 0.0, 0.0, 0.0, 0.0, 0.0, 0.0, 0.0, 0.0, 0.0, 0.0, 0.0, 0.0, 0.0, 0.0, 0.0, 0.0, 0.0, 0.0, 0.0, 0.0, 0.0, 0.0, 0.0, 0.0, 0.0, 0.0, 0.0, 0.0, 0.0, 0.0, 0.0, 0.0, 0.0, 0.0, 0.0, 0.0, 0.0, 0.0, 0.0, 0.0, 0.0, 0.0, 0.0, 0.0, 0.0, 0.0, 0.0, 0.0, 0.0, 0.0, 0.0, 0.0, 0.0, 0.0, 0.0, 0.0, 0.0, 0.0, 0.0, 0.0, 0.0, 0.0, 0.0, 0.0, 0.0, 0.0, 0.0, 0.0, 0.0, 0.0, 0.0, 0.0, 0.0, 0.0, 0.0, 0.0, 0.0, 0.0, 0.0, 0.0, 0.0, 0.0, 0.0, 0.0, 0.0, 0.0, 0.0, 0.0, 0.0, 0.0, 0.0, 0.0, 0.0, 0.0, 0.0, 0.0, 0.0, 0.0, 0.0, 0.0, 0.0, 0.0, 0.0, 0.0, 0.0, 0.0, 0.0, 0.0, 0.0, 0.0, 0.0, 0.0, 0.0, 0.0, 0.0, 0.0, 0.0, 0.0, 0.0, 0.0, 0.0, 0.0, 0.0, 0.0, 0.0, 0.0, 0.0, 0.0, 0.0, 0.0, 0.0, 0.0, 0.0, 0.0, 0.0, 0.0, 0.0, 0.0, 0.0, 0.0, 0.0, 0.0, 0.0, 0.0, 0.0, 0.0, 0.0, 0.0, 0.0, 0.0, 0.0, 0.0, 0.0, 0.0, 0.0, 0.0, 0.0, 0.0, 0.0, 0.0, 0.0, 0.0, 0.0, 0.0, 0.0, 0.0, 0.0, 0.0, 0.0, 0.0, 0.0, 0.0, 0.0, 0.0, 0.0, 0.0, 0.0, 0.0, 0.0, 0.0, 0.0, 0.0, 0.0, 0.0, 0.0, 0.0, 0.0, 0.0, 0.0, 0.0, 0.0, 0.0, 0.0, 0.0, 0.0, 0.0, 0.0, 0.0, 0.0, 0.0, 0.0, 0.0, 0.0, 0.0, 0.0, 0.0, 0.0, 0.0, 0.0, 0.0, 0.0, 0.0, 0.0, 0.0, 0.0, 0.0, 0.0, 0.0, 0.0, 0.0, 0.0, 0.0, 0.0, 0.0, 0.0, 0.0, 0.0, 0.0, 0.0, 0.0, 0.0, 0.0, 0.0, 0.0, 0.0, 0.0, 0.0, 0.0, 0.0, 0.0, 0.0, 0.0, 0.0, 0.0, 0.0, 0.0, 0.0, 0.0, 0.0, 0.0, 0.0, 0.0, 0.0, 0.0, 0.0, 0.0, 0.0, 0.0, 0.0, 0.0, 0.0, 0.0, 0.0, 0.0, 0.0, 0.0, 0.0, 0.0, 0.0, 0.0, 0.0, 0.0, 0.0, 0.0, 0.0, 0.0, 0.0, 0.0, 0.0, 0.0, 0.0, 0.0, 0.0, 0.0, 0.0, 0.0, 0.0, 0.0, 0.0, 0.0, 0.0, 0.0, 0.0, 0.0, 0.0, 0.0, 0.0, 0.0, 0.0, 0.0, 0.0, 0.0, 0.0, 0.0, 0.0, 0.0, 0.0, 0.0, 0.0, 0.0, 0.0, 0.0, 0.0, 0.0, 0.0, 0.0, 0.0, 0.0, 0.0, 0.0, 0.0, 0.0, 0.0, 0.0, 0.0, 0.0, 0.0, 0.0, 0.0, 0.0, 0.0, 0.0, 0.0, 0.0, 0.0, 0.0, 0.0, 0.0, 0.0, 0.0, 0.0, 0.0, 0.0, 0.0, 0.0, 0.0, 0.0, 0.0, 0.0, 0.0, 0.0, 0.0, 0.0, 0.0, 0.0, 0.0, 0.0, 0.0, 0.0, 0.0, 0.0, 0.0, 0.0, 0.0, 0.0, 0.0, 0.0, 0.0, 0.0, 0.0, 0.0, 0.0, 0.0, 0.0, 0.0, 0.0, 0.0, 0.0, 0.0, 0.0, 0.0, 0.0, 0.0, 0.0, 0.0, 0.0, 0.0, 0.0, 0.0, 0.0, 0.0, 0.0, 0.0, 0.0, 0.0, 0.0, 0.0, 0.0, 0.0, 0.0, 0.0, 0.0, 0.0, 0.0, 0.0, 0.0, 0.0, 0.0, 0.0, 0.0, 0.0, 0.0, 0.0, 0.0, 0.0, 0.0, 0.0, 0.0, 0.0, 0.0, 0.0, 0.0, 0.0, 0.0, 0.0, 0.0, 0.0, 0.0, 0.0, 0.0, 0.0, 0.0, 0.0, 0.0, 0.0, 0.0, 0.0, 0.0, 0.0, 0.0, 0.0, 0.0, 0.0, 0.0, 0.0, 0.0, 0.0, 0.0, 0.0, 0.0, 0.0, 0.0, 0.0, 0.0, 0.0, 0.0, 0.0, 0.0, 0.0, 0.0, 0.0, 0.0, 0.0, 0.0, 0.0, 0.0, 0.0, 0.0, 0.0, 0.0, 0.0, 0.0, 0.0, 0.0, 0.0, 0.0, 0.0, 0.0, 0.0, 0.0, 0.0, 0.0, 0.0, 0.0, 0.0, 0.0, 0.0, 0.0, 0.0, 0.0, 0.0, 0.0, 0.0, 0.0, 0.0, 0.0, 0.0, 0.0, 0.0, 0.0, 0.0, 0.0, 0.0, 0.0, 0.0, 0.0, 0.0, 0.0, 0.0, 0.0, 0.0, 0.0, 0.0, 0.0, 0.0, 0.0, 0.0, 0.0, 0.0, 0.0, 0.0, 0.0, 0.0, 0.0, 0.0, 0.0, 0.0, 0.0, 0.0, 0.0, 0.0, 0.0, 0.0, 0.0, 0.0, 0.0, 0.0, 0.0, 0.0, 0.0, 0.0, 0.0, 0.0, 0.0, 0.0, 0.0, 0.0, 0.0, 0.0, 0.0, 0.0, 0.0, 0.0, 0.0, 0.0, 0.0, 0.0, 0.0, 0.0, 0.0, 0.0, 0.0, 0.0, 0.0, 0.0, 0.0, 0.0, 0.0, 0.0, 0.0, 0.0, 0.0, 0.0, 0.0, 0.0, 0.0, 0.0, 0.0, 0.0, 0.0, 0.0, 0.0, 0.0, 0.0, 0.0, 0.0, 0.0, 0.0, 0.0, 0.0, 0.0, 0.0, 0.0, 0.0, 0.0, 0.0, 0.0, 0.0, 0.0, 0.0, 0.0, 0.0, 0.0, 0.0, 0.0, 0.0, 0.0, 0.0, 0.0, 0.0, 0.0, 0.0, 0.0, 0.0, 0.0, 0.0, 0.0, 0.0, 0.0, 0.0, 0.0, 0.0, 0.0, 0.0, 0.0, 0.0, 0.0, 0.0, 0.0, 0.0, 0.0, 0.0, 0.0, 0.0, 0.0, 0.0, 0.0, 0.0, 0.0, 0.0, 0.0, 0.0, 0.0, 0.0, 0.0, 0.0, 0.0, 0.0, 0.0, 0.0, 0.0, 0.0, 0.0, 0.0, 0.0, 0.0, 0.0, 0.0, 0.0, 0.0, 0.0, 0.0, 0.0, 0.0, 0.0, 0.0, 0.0, 0.0, 0.0, 0.0, 0.0, 0.0, 0.0, 0.0, 0.0, 0.0, 0.0, 0.0, 0.0, 0.0, 0.0, 0.0, 0.0, 0.0, 0.0, 0.0, 0.0, 0.0, 0.0, 0.0, 0.0, 0.0, 0.0, 0.0, 0.0, 0.0, 0.0, 0.0, 0.0, 0.0, 0.0, 0.0, 0.0, 0.0, 0.0, 0.0, 0.0, 0.0, 0.0, 0.0, 0.0, 0.0, 0.0, 0.0, 0.0, 0.0, 0.0, 0.0, 0.0, 0.0, 0.0, 0.0, 0.0, 0.0, 0.0, 0.0, 0.0, 0.0, 0.0, 0.0, 0.0, 0.0, 0.0, 0.0, 0.0, 0.0, 0.0, 0.0, 0.0, 0.0, 0.0, 0.0, 0.0, 0.0, 0.0, 0.0, 0.0, 0.0, 0.0, 0.0, 0.0, 0.0, 0.0, 0.0, 0.0, 0.0, 0.0, 0.0, 0.0, 0.0, 0.0, 0.0, 0.0, 0.0, 0.0, 0.0, 0.0, 0.0, 0.0, 0.0, 0.0, 0.0, 0.0, 0.0, 0.0, 0.0, 0.0, 0.0, 0.0, 0.0, 0.0, 0.0, 0.0, 0.0, 0.0, 0.0, 0.0, 0.0, 0.0, 0.0, 0.0, 0.0, 0.0, 0.0, 0.0, 0.0, 0.0, 0.0, 0.0, 0.0, 0.0, 0.0, 0.0, 0.0, 0.0, 0.0, 0.0, 0.0, 0.0, 0.0, 0.0, 0.0, 0.0, 0.0, 0.0, 0.0, 0.0, 0.0, 0.0, 0.0, 0.0, 0.0, 0.0, 0.0, 0.0, 0.0, 0.0, 0.0, 0.0, 0.0, 0.0, 0.0, 0.0, 0.0, 0.0, 0.0, 0.0, 0.0, 0.0, 0.0, 0.0, 0.0, 0.0, 0.0, 0.0, 0.0, 0.0, 0.0, 0.0, 0.0, 0.0, 0.0, 0.0, 0.0, 0.0, 0.0, 0.0, 0.0, 0.0, 0.0, 0.0, 0.0, 0.0, 0.0, 0.0, 0.0, 0.0, 0.0, 0.0, 0.0, 0.0, 0.0, 0.0, 0.0, 0.0, 0.0, 0.0, 0.0, 0.0, 0.0, 0.0, 0.0, 0.0, 0.0, 0.0, 0.0, 0.0, 0.0, 0.0, 0.0, 0.0, 0.0, 0.0, 0.0, 0.0, 0.0, 0.0, 0.0, 0.0, 0.0, 0.0, 0.0, 0.0, 0.0, 0.0, 0.0, 0.0, 0.0, 0.0, 0.0, 0.0, 0.0, 0.0, 0.0, 0.0, 0.0, 0.0, 0.0, 0.0, 0.0, 0.0, 0.0, 0.0, 0.0, 0.0, 0.0, 0.0, 0.0, 0.0, 0.0, 0.0, 0.0, 0.0, 0.0, 0.0, 0.0, 0.0, 0.0, 0.0, 0.0, 0.0, 0.0, 0.0, 0.0, 0.0, 0.0, 0.0, 0.0, 0.0, 0.0, 0.0, 0.0, 0.0, 0.0, 0.0, 0.0, 0.0, 0.0, 0.0, 0.0, 0.0, 0.0, 0.0, 0.0, 0.0, 0.0, 0.0, 0.0, 0.0, 0.0, 0.0, 0.0, 0.0, 0.0, 0.0, 0.0, 0.0, 0.0, 0.0, 0.0, 0.0, 0.0, 0.0, 0.0, 0.0, 0.0, 0.0, 0.0, 0.0, 0.0, 0.0, 0.0, 0.0, 0.0, 0.0, 0.0, 0.0, 0.0, 0.0, 0.0, 0.0, 0.0, 0.0, 0.0, 0.0, 0.0, 0.0, 0.0, 0.0, 0.0, 0.0, 0.0, 0.0, 0.0, 0.0, 0.0, 0.0, 0.0, 0.0, 0.0, 0.0, 0.0, 0.0, 0.0, 0.0, 0.0, 0.0, 0.0, 0.0, 0.0, 0.0, 0.0, 0.0, 0.0, 0.0, 0.0, 0.0, 0.0, 0.0, 0.0, 0.0, 0.0, 0.0, 0.0, 0.0, 0.0, 0.0, 0.0, 0.0, 0.0, 0.0, 0.0, 0.0, 0.0, 0.0, 0.0, 0.0, 0.0, 0.0, 0.0, 0.0, 0.0, 0.0, 0.0, 0.0, 0.0, 0.0, 0.0, 0.0, 0.0, 0.0, 0.0, 0.0, 0.0, 0.0, 0.0, 0.0, 0.0, 0.0, 0.0, 0.0, 0.0, 0.0, 0.0, 0.0, 0.0, 0.0, 0.0, 0.0, 0.0, 0.0, 0.0, 0.0, 0.0, 0.0, 0.0, 0.0, 0.0, 0.0, 0.0, 0.0, 0.0, 0.0, 0.0, 0.0, 0.0, 0.0, 0.0, 0.0, 0.0, 0.0, 0.0, 0.0, 0.0, 0.0, 0.0, 0.0, 0.0, 0.0, 0.0, 0.0, 0.0, 0.0, 0.0, 0.0, 0.0, 0.0, 0.0, 0.0, 0.0, 0.0, 0.0, 0.0, 0.0, 0.0, 0.0, 0.0, 0.0, 0.0, 0.0, 0.0, 0.0, 0.0, 0.0, 0.0, 0.0, 0.0, 0.0, 0.0, 0.0, 0.0, 0.0, 0.0, 0.0, 0.0, 0.0, 0.0, 0.0, 0.0, 0.0, 0.0, 0.0, 0.0, 0.0, 0.0, 0.0, 0.0, 0.0, 0.0, 0.0, 0.0, 0.0, 0.0, 0.0, 0.0, 0.0, 0.0, 0.0, 0.0, 0.0, 0.0, 0.0, 0.0, 0.0, 0.0, 0.0, 0.0, 0.0, 0.0, 0.0, 0.0, 0.0, 0.0, 0.0, 0.0, 0.0, 0.0, 0.0, 0.0, 0.0, 0.0, 0.0, 0.0, 0.0, 0.0, 0.0, 0.0, 0.0, 0.0, 0.0, 0.0, 0.0, 0.0, 0.0, 0.0, 0.0, 0.0, 0.0, 0.0, 0.0, 0.0, 0.0, 0.0, 0.0, 0.0, 0.0, 0.0, 0.0, 0.0, 0.0, 0.0, 0.0, 0.0, 0.0, 0.0, 0.0, 0.0, 0.0, 0.0, 0.0, 0.0, 0.0, 0.0, 0.0, 0.0, 0.0, 0.0, 0.0, 0.0, 0.0, 0.0, 0.0, 0.0, 0.0, 0.0, 0.0, 0.0, 0.0, 0.0, 0.0, 0.0, 0.0, 0.0, 0.0, 0.0, 0.0, 0.0, 0.0, 0.0, 0.0, 0.0, 0.0, 0.0, 0.0, 0.0, 0.0, 0.0, 0.0, 0.0, 0.0, 0.0, 0.0, 0.0, 0.0, 0.0, 0.0, 0.0, 0.0, 0.0, 0.0, 0.0, 0.0, 0.0, 0.0, 0.0, 0.0, 0.0, 0.0, 0.0, 0.0, 0.0, 0.0, 0.0, 0.0, 0.0, 0.0, 0.0, 0.0, 0.0, 0.0, 0.0, 0.0, 0.0, 0.0, 0.0, 0.0, 0.0, 0.0, 0.0, 0.0, 0.0, 0.0, 0.0, 0.0, 0.0, 0.0, 0.0, 0.0, 0.0, 0.0, 0.0, 0.0, 0.0, 0.0, 0.0, 0.0, 0.0, 0.0, 0.0, 0.0, 0.0, 0.0, 0.0, 0.0, 0.0, 0.0, 0.0, 0.0, 0.0, 0.0, 0.0, 0.0, 0.0, 0.0, 0.0, 0.0, 0.0, 0.0, 0.0, 0.0, 0.0, 0.0, 0.0, 0.0, 0.0, 0.0, 0.0, 0.0, 0.0, 0.0, 0.0, 0.0, 0.0, 0.0, 0.0, 0.0, 0.0, 0.0, 0.0, 0.0, 0.0, 0.0, 0.0, 0.0, 0.0, 0.0, 0.0, 0.0, 0.0, 0.0, 0.0, 0.0, 0.0, 0.0, 0.0, 0.0, 0.0, 0.0, 0.0, 0.0, 0.0, 0.0, 0.0, 0.0, 0.0, 0.0, 0.0, 0.0, 0.0, 0.0, 0.0, 0.0, 0.0, 0.0, 0.0, 0.0, 0.0, 0.0, 0.0, 0.0, 0.0, 0.0, 0.0, 0.0, 0.0, 0.0, 0.0, 0.0, 0.0, 0.0, 0.0, 0.0, 0.0, 0.0, 0.0, 0.0, 0.0, 0.0, 0.0, 0.0, 0.0, 0.0, 0.0, 0.0, 0.0, 0.0, 0.0, 0.0, 0.0, 0.0, 0.0, 0.0, 0.0, 0.0, 0.0, 0.0, 0.0, 0.0, 0.0, 0.0, 0.0, 0.0, 0.0, 0.0, 0.0, 0.0, 0.0, 0.0, 0.0, 0.0, 0.0, 0.0, 0.0, 0.0, 0.0, 0.0, 0.0, 0.0, 0.0, 0.0, 0.0, 0.0, 0.0, 0.0, 0.0, 0.0, 0.0, 0.0, 0.0, 0.0, 0.0, 0.0, 0.0, 0.0, 0.0, 0.0, 0.0, 0.0, 0.0, 0.0, 0.0, 0.0, 0.0, 0.0, 0.0, 0.0, 0.0, 0.0, 0.0, 0.0, 0.0, 0.0, 0.0, 0.0, 0.0, 0.0, 0.0, 0.0, 0.0, 0.0, 0.0, 0.0, 0.0, 0.0, 0.0, 0.0, 0.0, 0.0, 0.0, 0.0, 0.0, 0.0, 0.0, 0.0, 0.0, 0.0, 0.0, 0.0, 0.0, 0.0, 0.0, 0.0, 0.0, 0.0, 0.0, 0.0, 0.0, 0.0, 0.0, 0.0, 0.0, 0.0, 0.0, 0.0, 0.0, 0.0, 0.0, 0.0, 0.0, 0.0, 0.0, 0.0, 0.0, 0.0, 0.0, 0.0, 0.0, 0.0, 0.0, 0.0, 0.0, 0.0, 0.0, 0.0, 0.0, 0.0, 0.0, 0.0, 0.0, 0.0, 0.0, 0.0, 0.0, 0.0, 0.0, 0.0, 0.0, 0.0, 0.0, 0.0, 0.0, 0.0, 0.0, 0.0, 0.0, 0.0, 0.0, 0.0, 0.0, 0.0, 0.0, 0.0, 0.0, 0.0, 0.0, 0.0, 0.0, 0.0, 0.0, 0.0, 0.0, 0.0, 0.0, 0.0, 0.0, 0.0, 0.0, 0.0, 0.0, 0.0, 0.0, 0.0, 0.0, 0.0, 0.0, 0.0, 0.0, 0.0, 0.0, 0.0, 0.0, 0.0, 0.0, 0.0, 0.0, 0.0, 0.0, 0.0, 0.0, 0.0, 0.0, 0.0, 0.0, 0.0, 0.0, 0.0, 0.0, 0.0, 0.0, 0.0, 0.0, 0.0, 0.0, 0.0, 0.0, 0.0, 0.0, 0.0, 0.0, 0.0, 0.0, 0.0, 0.0, 0.0, 0.0, 0.0, 0.0, 0.0, 0.0, 0.0, 0.0, 0.0, 0.0, 0.0, 0.0, 0.0, 0.0, 0.0, 0.0, 0.0, 0.0, 0.0, 0.0, 0.0, 0.0, 0.0, 0.0, 0.0, 0.0, 0.0, 0.0, 0.0, 0.0, 0.0, 0.0, 0.0, 0.0, 0.0, 0.0, 0.0, 0.0, 0.0, 0.0, 0.0, 0.0, 0.0, 0.0, 0.0, 0.0, 0.0, 0.0, 0.0, 0.0, 0.0, 0.0, 0.0, 0.0, 0.0, 0.0, 0.0, 0.0, 0.0, 0.0, 0.0, 0.0, 0.0, 0.0, 0.0, 0.0, 0.0, 0.0, 0.0, 0.0, 0.0, 0.0, 0.0, 0.0, 0.0, 0.0, 0.0, 0.0, 0.0, 0.0, 0.0, 0.0, 0.0, 0.0, 0.0, 0.0, 0.0, 0.0, 0.0, 0.0, 0.0, 0.0, 0.0, 0.0, 0.0, 0.0, 0.0, 0.0, 0.0, 0.0, 0.0, 0.0, 0.0, 0.0, 0.0, 0.0, 0.0, 0.0, 0.0, 0.0, 0.0, 0.0, 0.0, 0.0, 0.0, 0.0, 0.0, 0.0, 0.0, 0.0, 0.0, 0.0, 0.0, 0.0, 0.0, 0.0, 0.0, 0.0, 0.0, 0.0, 0.0, 0.0, 0.0, 0.0, 0.0, 0.0, 0.0, 0.0, 0.0, 0.0, 0.0, 0.0, 0.0, 0.0, 0.0, 0.0, 0.0, 0.0, 0.0, 0.0, 0.0, 0.0, 0.0, 0.0, 0.0, 0.0, 0.0, 0.0, 0.0, 0.0, 0.0, 0.0, 0.0, 0.0, 0.0, 0.0, 0.0, 0.0, 0.0, 0.0, 0.0, 0.0, 0.0, 0.0, 0.0, 0.0, 0.0, 0.0, 0.0, 0.0, 0.0, 0.0, 0.0, 0.0, 0.0, 0.0, 0.0, 0.0, 0.0, 0.0, 0.0, 0.0, 0.0, 0.0, 0.0, 0.0, 0.0, 0.0, 0.0, 0.0, 0.0, 0.0, 0.0, 0.0, 0.0, 0.0, 0.0, 0.0, 0.0, 0.0, 0.0, 0.0, 0.0, 0.0, 0.0, 0.0, 0.0, 0.0, 0.0, 0.0, 0.0, 0.0, 0.0, 0.0, 0.0, 0.0, 0.0, 0.0, 0.0, 0.0, 0.0, 0.0, 0.0, 0.0, 0.0, 0.0, 0.0, 0.0, 0.0, 0.0, 0.0, 0.0, 0.0, 0.0, 0.0, 0.0, 0.0, 0.0, 0.0, 0.0, 0.0, 0.0, 0.0, 0.0, 0.0, 0.0, 0.0, 0.0, 0.0, 0.0, 0.0, 0.0, 0.0, 0.0, 0.0, 0.0, 0.0, 0.0, 0.0, 0.0, 0.0, 0.0, 0.0, 0.0, 0.0, 0.0, 0.0, 0.6724, 0.1932, 0.5117, 0.1671, 0.5117, 8.909e-08, 0.6724, 0.02609, 0.0, 0.0, 0.0, 0.0, 0.0, 0.0, 0.0, 0.0, 0.0, 0.0, 0.0, 0.0, 0.0, 0.0, 0.0, 0.0, 0.0, 0.0, 0.0, 0.0, 0.0, 0.0, 0.0, 0.0, 0.0, 0.0, 0.0, 0.0, 0.0, 0.0, 0.0, 0.0, 0.0, 0.0, 0.0, 0.0, 0.0, 0.0, 0.0, 0.0, 0.0, 0.0, 0.0, 0.0, 0.0, 0.0, 0.0, 0.0, 0.0, 0.0, 0.0, 0.0, 0.0, 0.0, 0.0, 0.0, 0.0, 0.0, 0.0, 0.0, 0.0, 0.0, 0.0, 0.0, 0.0, 0.0, 0.0, 0.0, 0.0, 0.0, 0.0, 0.0, 0.0, 0.0, 0.0, 0.0, 0.0, 0.0, 0.0, 0.0, 0.0, 0.0, 0.0, 0.0, 0.0, 0.0, 0.0, 0.0, 0.0, 0.0, 0.0, 0.0, 0.0, 0.0, 0.0, 0.0, 0.0, 0.0, 0.0, 0.0, 0.0, 0.0, 0.0, 0.0, 0.0, 0.0, 0.0, 0.0, 0.0, 0.0, 0.0, 0.0, 0.0, 0.0, 0.0, 0.0, 0.0, 0.0, 0.0, 0.0, 0.0, 0.0, 0.0, 0.0, 0.0, 0.0, 0.0, 0.0, 0.0, 0.0, 0.0, 0.0, 0.0, 0.0, 0.0, 0.0, 0.0, 0.0, 0.0, 0.0, 0.0, 0.0, 0.0, 0.0, 0.0, 0.0, 0.0, 0.0, 0.0, 0.0, 0.0, 0.0, 0.0, 0.0, 0.0, 0.0, 0.0, 0.0, 0.0, 0.0, 0.0, 0.0, 0.0, 0.0, 0.0, 0.0, 0.0, 0.0, 0.0, 0.0, 0.0, 0.0, 0.0, 0.0, 0.0, 0.0, 0.0, 0.0, 0.0, 0.0, 0.0, 0.0, 0.0, 0.0, 0.0, 0.0, 0.0, 0.0, 0.0, 0.0, 0.0, 0.0, 0.0, 0.0, 0.0, 0.0, 0.0, 0.0, 0.0, 0.0, 0.0, 0.0, 0.0, 0.0, 0.0, 0.0, 0.0, 0.0, 0.0, 0.0, 0.0, 0.0, 0.0, 0.0, 0.0, 0.0, 0.0, 0.0, 0.0, 0.0, 0.0, 0.0, 0.0, 0.0, 0.0, 0.0, 0.0, 0.0, 0.0, 0.0, 0.0, 0.0, 0.0, 0.0, 0.0, 0.0, 0.0, 0.0, 0.0, 0.0, 0.0, 0.0, 0.0, 0.0, 0.0, 0.0, 0.0, 0.0, 0.0, 0.0, 0.0, 0.0, 0.0, 0.0, 0.0, 0.0, 0.0, 0.0, 0.0, 0.0, 0.0, 0.0, 0.0, 0.0, 0.0, 0.0, 0.0, 0.0, 0.0, 0.0, 0.0, 0.0, 0.0, 0.0, 0.0, 0.0, 0.0, 0.0, 0.0, 0.0, 0.0, 0.0, 0.0, 0.0, 0.0, 0.0, 0.0, 0.0, 0.0, 0.0, 0.0, 0.0, 0.0, 0.0, 0.0, 0.0, 0.0, 0.0, 0.0, 0.0, 0.0, 0.0, 0.0, 0.0, 0.0, 0.0, 0.0, 0.0, 0.0, 0.0, 0.0, 0.0, 0.0, 0.0, 0.0, 0.0, 0.0, 0.0, 0.0, 0.0, 0.0, 0.0, 0.0, 0.0, 0.0, 0.0, 0.0, 0.0, 0.0, 0.0, 0.0, 0.0, 0.0, 0.0, 0.0, 0.0, 0.0, 0.0, 0.0, 0.0, 0.0, 0.0, 0.0, 0.0, 0.0, 0.0, 0.0, 0.0, 0.0, 0.0, 0.0, 0.0, 0.0, 0.0, 0.0, 0.0, 0.0, 0.0, 0.0, 0.0, 0.0, 0.0, 0.0, 0.0, 0.0, 0.0, 0.0, 0.0, 0.0, 0.0, 0.0, 0.0, 0.0, 0.0, 0.0, 0.0, 0.0, 0.0, 0.0, 0.0, 0.0, 0.0, 0.0, 0.0, 0.0, 0.0, 0.0, 0.0, 0.0, 0.0, 0.0, 0.0, 0.0, 0.0, 0.0, 0.0, 0.0, 0.0, 0.0, 0.0, 0.0, 0.0, 0.2984, 0.5397, 0.2984, 0.5397, 0.2984, 0.5397, 0.2981, 0.5398, 0.2981, 0.5398, 0.2981, 0.5398, 0.2981, 0.5398, 0.2981, 0.5398, 0.2981, 0.5398, 0.2981, 0.5398, 0.2981, 0.5398, 0.2981, 0.5398, 0.2981, 0.5398, 0.2981, 0.5398, 0.2981, 0.5398, 0.2981, 0.5398, 0.2981, 0.5398, 0.2981, 0.5398, 0.2981, 0.5398, 0.0, 0.0, 0.0, 0.0, 0.0, 0.0, 0.0, 0.0, 0.0, 0.0, 0.0, 0.0, 0.2981, 0.5398, 0.2981, 0.5398, 0.2981, 0.5398, 0.2981, 0.5398, 0.2981, 0.5398, 0.2981, 0.5398, 0.2981, 0.5398, 0.2981, 0.5398])
me_healing_staff_1.materials.append(mat_painted_wood_01)
me_healing_staff_1.materials.append(mat_gold_player)
me_healing_staff_1.materials.append(mat_blue)
me_healing_staff_1.update()
arm_healing_staff_1_skeleton = bpy.data.armatures.new('healing_staff_1_skeleton')  # bones are not reproduced

# ---- objects
ob_healing_staff_1_skeleton = bpy.data.objects.new('healing_staff_1_skeleton', arm_healing_staff_1_skeleton)
ob_healing_staff_1 = bpy.data.objects.new('healing_staff_1', me_healing_staff_1)

# ---- transforms, parenting, visibility, modifiers, constraints
ob_healing_staff_1_skeleton.location = (0.0, 0.0, 0.0)
ob_healing_staff_1_skeleton.show_in_front = True
ob_healing_staff_1.parent = ob_healing_staff_1_skeleton
ob_healing_staff_1.location = (0.0, 0.0, 0.0)
_vg = ob_healing_staff_1.vertex_groups.new(name='weapon_bone')
_vg.add([0, 1, 2, 3, 4, 5, 6, 7, 8, 9, 10, 11, 12, 13, 14, 15, 16, 17, 18, 19, 20, 21, 22, 23, 24, 25, 26, 27, 28, 29, 30, 31, 32, 33, 34, 35, 36, 37, 38, 39, 40, 41, 42, 43, 44, 45, 46, 47, 48, 49, 50, 51, 52, 53, 54, 55, 56, 57, 58, 59, 60, 61, 62, 63, 64, 65, 66, 67, 68, 69, 70, 71, 72, 73, 74, 75, 76, 77, 78, 79, 80, 81, 82, 83, 84, 85, 86, 87, 88, 89, 90, 91, 92, 93, 94, 95, 96, 97, 98, 99, 100, 101, 102, 103, 104, 105, 106, 107, 108, 109, 110, 111, 112, 113, 114, 115, 116, 117, 118, 119, 120, 121, 122, 123, 124, 125, 126, 127, 128, 129, 130, 131, 132, 133, 134, 135, 136, 137, 138, 139, 140, 141, 142, 143, 144, 145, 146, 147, 148, 149, 150, 151, 152, 153, 154, 155, 156, 157, 158, 159, 160, 161, 162, 163, 164, 165, 166, 167, 168, 169, 170, 171, 172, 173, 174, 175, 176, 177, 178, 179, 180, 181, 182, 183, 184, 185, 186, 187, 188, 189, 190, 191, 192, 193, 194, 195, 196, 197, 198, 199, 200, 201, 202, 203, 204, 205, 206, 207, 208, 209, 210, 211, 212, 213, 214, 215, 216, 217, 218, 219, 220, 221, 222, 223, 224, 225, 226, 227, 228, 229, 230, 231, 232, 233, 234, 235, 236, 237, 238, 239, 240, 241, 242, 243, 244, 245, 246, 247, 248, 249, 250, 251, 252, 253, 254, 255, 256, 257, 258, 259, 260, 261, 262, 263, 264, 265, 266, 267, 268, 269, 270, 271, 272, 273, 274, 275, 276, 277, 278, 279, 280, 281, 282, 283, 284, 285, 286, 287, 288, 289, 290, 291, 292, 293, 294, 295, 296, 297, 298, 299, 300, 301, 302, 303, 304, 305, 306, 307, 308, 309, 310, 311, 312, 313, 314, 315, 316, 317, 318, 319, 320, 321, 322, 323, 324, 325, 326, 327, 328, 329, 330, 331, 332, 333, 334, 335, 336, 337, 338, 339, 340, 341, 342, 343, 344, 345, 346, 347, 348, 349, 350, 351, 352, 353, 354, 355, 356, 357, 358, 359, 360, 361, 362, 363, 364, 365, 366, 367, 368, 369, 370, 371, 372, 373, 374, 375, 376, 377, 378, 379, 380, 381, 382, 383, 384, 385, 386, 387, 388, 389, 390, 391, 392, 393, 394, 395, 396, 397, 398, 399, 400, 401, 402, 403, 404, 405, 406], 1.0, 'REPLACE')
_m = ob_healing_staff_1.modifiers.new('Armature', 'ARMATURE')
_m.object = ob_healing_staff_1_skeleton
_m = ob_healing_staff_1.modifiers.new('Mirror', 'MIRROR')
_m.use_axis = (True, False, True)

# ---- collection membership
scene.collection.objects.link(ob_healing_staff_1_skeleton)
col_healing_staff_1.objects.link(ob_healing_staff_1)

# ---- scene / render settings (as saved in the file)
scene.frame_start = 1; scene.frame_end = 250; scene.frame_set(0)
scene.render.engine = 'BLENDER_EEVEE_NEXT'
scene.cycles.sampling_pattern = 'TABULATED_SOBOL'
scene.eevee.ray_tracing_options.trace_max_roughness = 0.0
bpy.context.view_layer.update()

# ---- added for rendering (the .blend has no active camera and no usable light): camera, sun
cam_auto = bpy.data.cameras.new('AutoCamera')
cam_auto.lens = 50.0
cam_auto.sensor_width = 36.0
cam_auto.clip_end = 1000.0
ob_auto_camera = bpy.data.objects.new('AutoCamera', cam_auto)
scene.collection.objects.link(ob_auto_camera)
ob_auto_camera.location = (41.1104, -45.9744, 32.8883)
ob_auto_camera.rotation_euler = (1.09748, -7.21219e-08, 0.694738)
scene.camera = ob_auto_camera
light_auto_sun = bpy.data.lights.new('AutoSun', 'SUN')
light_auto_sun.energy = 3.0
light_auto_sun.angle = 0.0523599
ob_auto_sun = bpy.data.objects.new('AutoSun', light_auto_sun)
scene.collection.objects.link(ob_auto_sun)
ob_auto_sun.rotation_euler = (0.872665, 0.174533, 0.523599)
bpy.context.view_layer.update()
